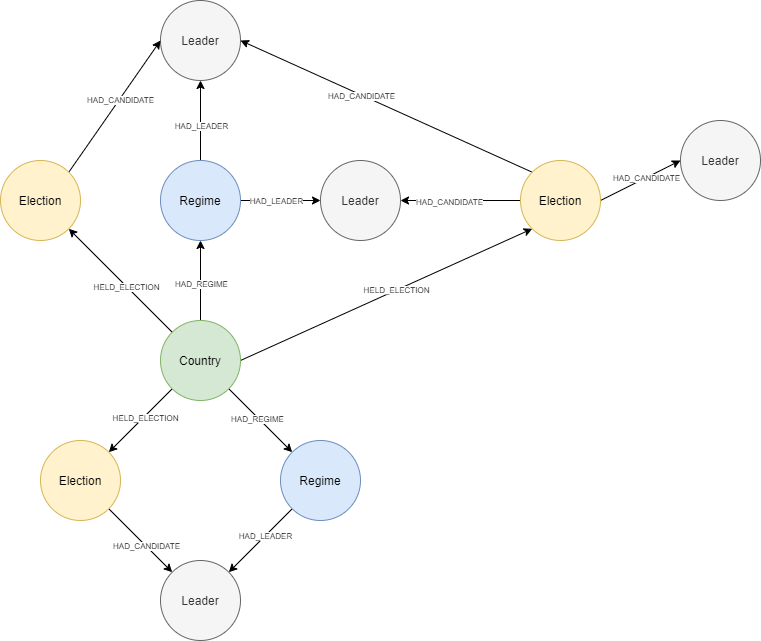

The diagram above was exported from draw.io. Its source (the exported page's mxGraphModel, read from the mxfile embedded in the PNG):
<mxGraphModel dx="1673" dy="1075" grid="1" gridSize="10" guides="1" tooltips="1" connect="1" arrows="0" fold="1" page="1" pageScale="1" pageWidth="827" pageHeight="1169" math="0" shadow="0">
  <root>
    <mxCell id="0" />
    <mxCell id="1" parent="0" />
    <mxCell id="Ea--ek3Hdy4a7DM955HC-16" style="edgeStyle=none;rounded=0;orthogonalLoop=1;jettySize=auto;html=1;exitX=1;exitY=0.5;exitDx=0;exitDy=0;entryX=0;entryY=1;entryDx=0;entryDy=0;fontSize=8;" parent="1" source="Ea--ek3Hdy4a7DM955HC-1" target="Ea--ek3Hdy4a7DM955HC-4" edge="1">
      <mxGeometry relative="1" as="geometry" />
    </mxCell>
    <mxCell id="Ea--ek3Hdy4a7DM955HC-20" value="HELD_ELECTION" style="edgeLabel;html=1;align=center;verticalAlign=middle;resizable=0;points=[];fontSize=8;" parent="Ea--ek3Hdy4a7DM955HC-16" vertex="1" connectable="0">
      <mxGeometry x="0.0681" relative="1" as="geometry">
        <mxPoint as="offset" />
      </mxGeometry>
    </mxCell>
    <mxCell id="Ea--ek3Hdy4a7DM955HC-30" style="edgeStyle=none;rounded=0;orthogonalLoop=1;jettySize=auto;html=1;exitX=0.5;exitY=0;exitDx=0;exitDy=0;entryX=0.5;entryY=1;entryDx=0;entryDy=0;fontSize=8;" parent="1" source="Ea--ek3Hdy4a7DM955HC-1" target="Ea--ek3Hdy4a7DM955HC-2" edge="1">
      <mxGeometry relative="1" as="geometry" />
    </mxCell>
    <mxCell id="Ea--ek3Hdy4a7DM955HC-31" value="HAD_REGIME" style="edgeLabel;html=1;align=center;verticalAlign=middle;resizable=0;points=[];fontSize=8;" parent="Ea--ek3Hdy4a7DM955HC-30" vertex="1" connectable="0">
      <mxGeometry x="-0.0833" relative="1" as="geometry">
        <mxPoint as="offset" />
      </mxGeometry>
    </mxCell>
    <mxCell id="oyctzQadD9LBQqjYM6SY-1" style="edgeStyle=none;rounded=0;orthogonalLoop=1;jettySize=auto;html=1;exitX=1;exitY=1;exitDx=0;exitDy=0;entryX=0;entryY=0;entryDx=0;entryDy=0;fontSize=8;" parent="1" source="Ea--ek3Hdy4a7DM955HC-1" target="U7N6WqnE_jI3p8S2Z54G-7" edge="1">
      <mxGeometry relative="1" as="geometry" />
    </mxCell>
    <mxCell id="oyctzQadD9LBQqjYM6SY-2" value="HAD_REGIME" style="edgeLabel;html=1;align=center;verticalAlign=middle;resizable=0;points=[];fontSize=8;" parent="oyctzQadD9LBQqjYM6SY-1" vertex="1" connectable="0">
      <mxGeometry x="-0.0799" y="-1" relative="1" as="geometry">
        <mxPoint as="offset" />
      </mxGeometry>
    </mxCell>
    <mxCell id="oyctzQadD9LBQqjYM6SY-6" style="edgeStyle=none;rounded=0;orthogonalLoop=1;jettySize=auto;html=1;exitX=0;exitY=1;exitDx=0;exitDy=0;entryX=1;entryY=0;entryDx=0;entryDy=0;fontSize=8;" parent="1" source="Ea--ek3Hdy4a7DM955HC-1" target="oyctzQadD9LBQqjYM6SY-5" edge="1">
      <mxGeometry relative="1" as="geometry" />
    </mxCell>
    <mxCell id="oyctzQadD9LBQqjYM6SY-8" value="HELD_ELECTION" style="edgeLabel;html=1;align=center;verticalAlign=middle;resizable=0;points=[];fontSize=8;" parent="oyctzQadD9LBQqjYM6SY-6" vertex="1" connectable="0">
      <mxGeometry x="-0.1028" y="1" relative="1" as="geometry">
        <mxPoint as="offset" />
      </mxGeometry>
    </mxCell>
    <mxCell id="g73SXBUkt88p7vEexhJw-2" style="rounded=0;orthogonalLoop=1;jettySize=auto;html=1;exitX=0;exitY=0;exitDx=0;exitDy=0;entryX=1;entryY=1;entryDx=0;entryDy=0;" parent="1" source="Ea--ek3Hdy4a7DM955HC-1" target="g73SXBUkt88p7vEexhJw-1" edge="1">
      <mxGeometry relative="1" as="geometry" />
    </mxCell>
    <mxCell id="g73SXBUkt88p7vEexhJw-6" value="HELD_ELECTION" style="edgeLabel;html=1;align=center;verticalAlign=middle;resizable=0;points=[];fontSize=8;" parent="g73SXBUkt88p7vEexhJw-2" vertex="1" connectable="0">
      <mxGeometry x="-0.1182" y="1" relative="1" as="geometry">
        <mxPoint as="offset" />
      </mxGeometry>
    </mxCell>
    <mxCell id="Ea--ek3Hdy4a7DM955HC-1" value="Country" style="ellipse;whiteSpace=wrap;html=1;aspect=fixed;fillColor=#d5e8d4;strokeColor=#82b366;" parent="1" vertex="1">
      <mxGeometry x="200" y="360" width="80" height="80" as="geometry" />
    </mxCell>
    <mxCell id="oyctzQadD9LBQqjYM6SY-10" style="edgeStyle=none;rounded=0;orthogonalLoop=1;jettySize=auto;html=1;exitX=0.5;exitY=0;exitDx=0;exitDy=0;entryX=0.5;entryY=1;entryDx=0;entryDy=0;fontSize=8;" parent="1" source="Ea--ek3Hdy4a7DM955HC-2" target="U7N6WqnE_jI3p8S2Z54G-2" edge="1">
      <mxGeometry relative="1" as="geometry" />
    </mxCell>
    <mxCell id="oyctzQadD9LBQqjYM6SY-11" value="HAD_LEADER" style="edgeLabel;html=1;align=center;verticalAlign=middle;resizable=0;points=[];fontSize=8;" parent="oyctzQadD9LBQqjYM6SY-10" vertex="1" connectable="0">
      <mxGeometry x="-0.1508" relative="1" as="geometry">
        <mxPoint as="offset" />
      </mxGeometry>
    </mxCell>
    <mxCell id="oyctzQadD9LBQqjYM6SY-13" style="edgeStyle=none;rounded=0;orthogonalLoop=1;jettySize=auto;html=1;exitX=1;exitY=0.5;exitDx=0;exitDy=0;entryX=0;entryY=0.5;entryDx=0;entryDy=0;fontSize=8;" parent="1" source="Ea--ek3Hdy4a7DM955HC-2" target="oyctzQadD9LBQqjYM6SY-12" edge="1">
      <mxGeometry relative="1" as="geometry" />
    </mxCell>
    <mxCell id="oyctzQadD9LBQqjYM6SY-17" value="HAD_LEADER" style="edgeLabel;html=1;align=center;verticalAlign=middle;resizable=0;points=[];fontSize=8;" parent="oyctzQadD9LBQqjYM6SY-13" vertex="1" connectable="0">
      <mxGeometry x="-0.1287" relative="1" as="geometry">
        <mxPoint as="offset" />
      </mxGeometry>
    </mxCell>
    <mxCell id="Ea--ek3Hdy4a7DM955HC-2" value="Regime" style="ellipse;whiteSpace=wrap;html=1;aspect=fixed;fillColor=#dae8fc;strokeColor=#6c8ebf;" parent="1" vertex="1">
      <mxGeometry x="200" y="200" width="80" height="80" as="geometry" />
    </mxCell>
    <mxCell id="Ea--ek3Hdy4a7DM955HC-3" value="Leader" style="ellipse;whiteSpace=wrap;html=1;aspect=fixed;fillColor=#f5f5f5;strokeColor=#666666;fontColor=#333333;" parent="1" vertex="1">
      <mxGeometry x="200" y="600" width="80" height="80" as="geometry" />
    </mxCell>
    <mxCell id="g73SXBUkt88p7vEexhJw-54" style="edgeStyle=none;rounded=0;orthogonalLoop=1;jettySize=auto;html=1;exitX=1;exitY=0.5;exitDx=0;exitDy=0;entryX=0;entryY=0.5;entryDx=0;entryDy=0;fontSize=8;" parent="1" source="Ea--ek3Hdy4a7DM955HC-4" target="U7N6WqnE_jI3p8S2Z54G-1" edge="1">
      <mxGeometry relative="1" as="geometry" />
    </mxCell>
    <mxCell id="g73SXBUkt88p7vEexhJw-66" value="HAD_CANDIDATE" style="edgeLabel;html=1;align=center;verticalAlign=middle;resizable=0;points=[];fontSize=8;" parent="g73SXBUkt88p7vEexhJw-54" vertex="1" connectable="0">
      <mxGeometry x="0.1333" relative="1" as="geometry">
        <mxPoint as="offset" />
      </mxGeometry>
    </mxCell>
    <mxCell id="g73SXBUkt88p7vEexhJw-57" style="edgeStyle=none;rounded=0;orthogonalLoop=1;jettySize=auto;html=1;exitX=0;exitY=0;exitDx=0;exitDy=0;entryX=1;entryY=0.5;entryDx=0;entryDy=0;fontSize=8;" parent="1" source="Ea--ek3Hdy4a7DM955HC-4" target="U7N6WqnE_jI3p8S2Z54G-2" edge="1">
      <mxGeometry relative="1" as="geometry" />
    </mxCell>
    <mxCell id="g73SXBUkt88p7vEexhJw-61" value="HAD_CANDIDATE" style="edgeLabel;html=1;align=center;verticalAlign=middle;resizable=0;points=[];fontSize=8;" parent="g73SXBUkt88p7vEexhJw-57" vertex="1" connectable="0">
      <mxGeometry x="0.17" y="1" relative="1" as="geometry">
        <mxPoint as="offset" />
      </mxGeometry>
    </mxCell>
    <mxCell id="g73SXBUkt88p7vEexhJw-58" style="edgeStyle=none;rounded=0;orthogonalLoop=1;jettySize=auto;html=1;exitX=0;exitY=0.5;exitDx=0;exitDy=0;entryX=1;entryY=0.5;entryDx=0;entryDy=0;fontSize=8;" parent="1" source="Ea--ek3Hdy4a7DM955HC-4" target="oyctzQadD9LBQqjYM6SY-12" edge="1">
      <mxGeometry relative="1" as="geometry" />
    </mxCell>
    <mxCell id="g73SXBUkt88p7vEexhJw-63" value="HAD_CANDIDATE" style="edgeLabel;html=1;align=center;verticalAlign=middle;resizable=0;points=[];fontSize=8;" parent="g73SXBUkt88p7vEexhJw-58" vertex="1" connectable="0">
      <mxGeometry x="0.1879" y="1" relative="1" as="geometry">
        <mxPoint as="offset" />
      </mxGeometry>
    </mxCell>
    <mxCell id="Ea--ek3Hdy4a7DM955HC-4" value="Election" style="ellipse;whiteSpace=wrap;html=1;aspect=fixed;fillColor=#fff2cc;strokeColor=#d6b656;" parent="1" vertex="1">
      <mxGeometry x="560" y="200" width="80" height="80" as="geometry" />
    </mxCell>
    <mxCell id="U7N6WqnE_jI3p8S2Z54G-1" value="Leader" style="ellipse;whiteSpace=wrap;html=1;aspect=fixed;fillColor=#f5f5f5;strokeColor=#666666;fontColor=#333333;" parent="1" vertex="1">
      <mxGeometry x="720" y="160" width="80" height="80" as="geometry" />
    </mxCell>
    <mxCell id="U7N6WqnE_jI3p8S2Z54G-2" value="Leader" style="ellipse;whiteSpace=wrap;html=1;aspect=fixed;fillColor=#f5f5f5;strokeColor=#666666;fontColor=#333333;" parent="1" vertex="1">
      <mxGeometry x="200" y="40" width="80" height="80" as="geometry" />
    </mxCell>
    <mxCell id="oyctzQadD9LBQqjYM6SY-3" style="edgeStyle=none;rounded=0;orthogonalLoop=1;jettySize=auto;html=1;exitX=0;exitY=1;exitDx=0;exitDy=0;entryX=1;entryY=0;entryDx=0;entryDy=0;fontSize=8;" parent="1" source="U7N6WqnE_jI3p8S2Z54G-7" target="Ea--ek3Hdy4a7DM955HC-3" edge="1">
      <mxGeometry relative="1" as="geometry" />
    </mxCell>
    <mxCell id="oyctzQadD9LBQqjYM6SY-4" value="HAD_LEADER" style="edgeLabel;html=1;align=center;verticalAlign=middle;resizable=0;points=[];fontSize=8;" parent="oyctzQadD9LBQqjYM6SY-3" vertex="1" connectable="0">
      <mxGeometry x="-0.1356" relative="1" as="geometry">
        <mxPoint as="offset" />
      </mxGeometry>
    </mxCell>
    <mxCell id="U7N6WqnE_jI3p8S2Z54G-7" value="Regime" style="ellipse;whiteSpace=wrap;html=1;aspect=fixed;fillColor=#dae8fc;strokeColor=#6c8ebf;" parent="1" vertex="1">
      <mxGeometry x="320" y="480" width="80" height="80" as="geometry" />
    </mxCell>
    <mxCell id="g73SXBUkt88p7vEexhJw-59" style="edgeStyle=none;rounded=0;orthogonalLoop=1;jettySize=auto;html=1;exitX=1;exitY=1;exitDx=0;exitDy=0;entryX=0;entryY=0;entryDx=0;entryDy=0;fontSize=8;" parent="1" source="oyctzQadD9LBQqjYM6SY-5" target="Ea--ek3Hdy4a7DM955HC-3" edge="1">
      <mxGeometry relative="1" as="geometry" />
    </mxCell>
    <mxCell id="g73SXBUkt88p7vEexhJw-65" value="HAD_CANDIDATE" style="edgeLabel;html=1;align=center;verticalAlign=middle;resizable=0;points=[];fontSize=8;" parent="g73SXBUkt88p7vEexhJw-59" vertex="1" connectable="0">
      <mxGeometry x="0.1787" relative="1" as="geometry">
        <mxPoint as="offset" />
      </mxGeometry>
    </mxCell>
    <mxCell id="oyctzQadD9LBQqjYM6SY-5" value="Election" style="ellipse;whiteSpace=wrap;html=1;aspect=fixed;fillColor=#fff2cc;strokeColor=#d6b656;" parent="1" vertex="1">
      <mxGeometry x="80" y="480" width="80" height="80" as="geometry" />
    </mxCell>
    <mxCell id="oyctzQadD9LBQqjYM6SY-12" value="Leader" style="ellipse;whiteSpace=wrap;html=1;aspect=fixed;fillColor=#f5f5f5;strokeColor=#666666;fontColor=#333333;" parent="1" vertex="1">
      <mxGeometry x="360" y="200" width="80" height="80" as="geometry" />
    </mxCell>
    <mxCell id="g73SXBUkt88p7vEexhJw-56" style="edgeStyle=none;rounded=0;orthogonalLoop=1;jettySize=auto;html=1;exitX=1;exitY=0;exitDx=0;exitDy=0;entryX=0;entryY=0.5;entryDx=0;entryDy=0;fontSize=8;" parent="1" source="g73SXBUkt88p7vEexhJw-1" target="U7N6WqnE_jI3p8S2Z54G-2" edge="1">
      <mxGeometry relative="1" as="geometry" />
    </mxCell>
    <mxCell id="g73SXBUkt88p7vEexhJw-62" value="HAD_CANDIDATE" style="edgeLabel;html=1;align=center;verticalAlign=middle;resizable=0;points=[];fontSize=8;" parent="g73SXBUkt88p7vEexhJw-56" vertex="1" connectable="0">
      <mxGeometry x="0.0934" y="-1" relative="1" as="geometry">
        <mxPoint as="offset" />
      </mxGeometry>
    </mxCell>
    <mxCell id="g73SXBUkt88p7vEexhJw-1" value="Election" style="ellipse;whiteSpace=wrap;html=1;aspect=fixed;fillColor=#fff2cc;strokeColor=#d6b656;" parent="1" vertex="1">
      <mxGeometry x="40" y="200" width="80" height="80" as="geometry" />
    </mxCell>
  </root>
</mxGraphModel>